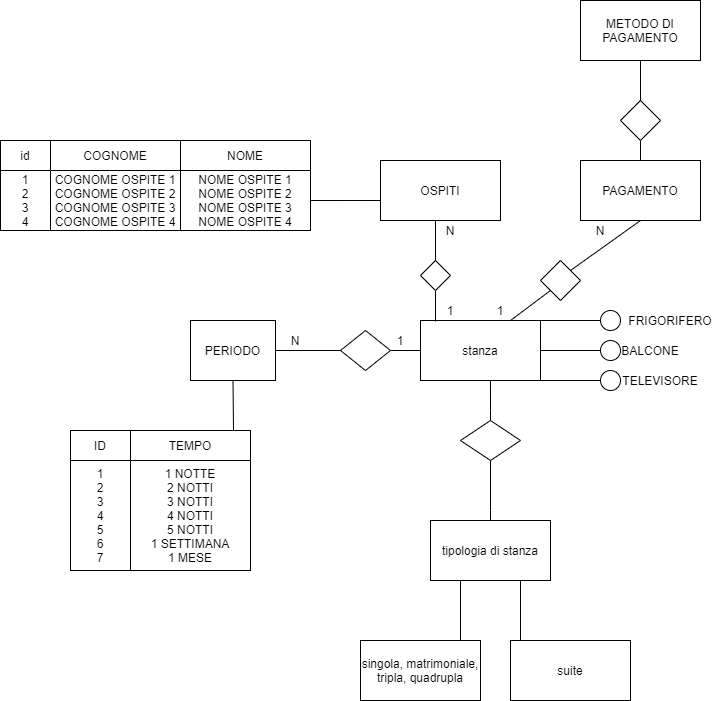

The diagram above was exported from draw.io. Its source (the exported page's mxGraphModel, read from the mxfile embedded in the PNG):
<mxGraphModel dx="868" dy="450" grid="1" gridSize="10" guides="1" tooltips="1" connect="1" arrows="1" fold="1" page="1" pageScale="1" pageWidth="827" pageHeight="1169" math="0" shadow="0">
  <root>
    <mxCell id="WIyWlLk6GJQsqaUBKTNV-0" />
    <mxCell id="WIyWlLk6GJQsqaUBKTNV-1" parent="WIyWlLk6GJQsqaUBKTNV-0" />
    <mxCell id="8E_G1uOVv87xFIxUDJvV-0" value="stanza" style="rounded=0;whiteSpace=wrap;html=1;" parent="WIyWlLk6GJQsqaUBKTNV-1" vertex="1">
      <mxGeometry x="440" y="380" width="120" height="60" as="geometry" />
    </mxCell>
    <mxCell id="8E_G1uOVv87xFIxUDJvV-4" value="" style="endArrow=none;html=1;entryX=0.583;entryY=1;entryDx=0;entryDy=0;entryPerimeter=0;" parent="WIyWlLk6GJQsqaUBKTNV-1" target="8E_G1uOVv87xFIxUDJvV-0" edge="1">
      <mxGeometry width="50" height="50" relative="1" as="geometry">
        <mxPoint x="510" y="480" as="sourcePoint" />
        <mxPoint x="560" y="460" as="targetPoint" />
        <Array as="points">
          <mxPoint x="510" y="470" />
          <mxPoint x="510" y="480" />
        </Array>
      </mxGeometry>
    </mxCell>
    <mxCell id="8E_G1uOVv87xFIxUDJvV-5" value="tipologia di stanza" style="rounded=0;whiteSpace=wrap;html=1;" parent="WIyWlLk6GJQsqaUBKTNV-1" vertex="1">
      <mxGeometry x="450" y="580" width="120" height="60" as="geometry" />
    </mxCell>
    <mxCell id="8E_G1uOVv87xFIxUDJvV-6" value="" style="rhombus;whiteSpace=wrap;html=1;" parent="WIyWlLk6GJQsqaUBKTNV-1" vertex="1">
      <mxGeometry x="480" y="480" width="60" height="40" as="geometry" />
    </mxCell>
    <mxCell id="8E_G1uOVv87xFIxUDJvV-7" value="" style="endArrow=none;html=1;exitX=0.5;exitY=1;exitDx=0;exitDy=0;" parent="WIyWlLk6GJQsqaUBKTNV-1" source="8E_G1uOVv87xFIxUDJvV-6" edge="1">
      <mxGeometry width="50" height="50" relative="1" as="geometry">
        <mxPoint x="510" y="530" as="sourcePoint" />
        <mxPoint x="510" y="580" as="targetPoint" />
        <Array as="points">
          <mxPoint x="510" y="580" />
        </Array>
      </mxGeometry>
    </mxCell>
    <mxCell id="8E_G1uOVv87xFIxUDJvV-12" value="" style="endArrow=none;html=1;" parent="WIyWlLk6GJQsqaUBKTNV-1" edge="1">
      <mxGeometry width="50" height="50" relative="1" as="geometry">
        <mxPoint x="480" y="700" as="sourcePoint" />
        <mxPoint x="480" y="640" as="targetPoint" />
      </mxGeometry>
    </mxCell>
    <mxCell id="8E_G1uOVv87xFIxUDJvV-13" value="" style="endArrow=none;html=1;" parent="WIyWlLk6GJQsqaUBKTNV-1" edge="1">
      <mxGeometry width="50" height="50" relative="1" as="geometry">
        <mxPoint x="540" y="640" as="sourcePoint" />
        <mxPoint x="540" y="700" as="targetPoint" />
        <Array as="points">
          <mxPoint x="540" y="640" />
        </Array>
      </mxGeometry>
    </mxCell>
    <mxCell id="8E_G1uOVv87xFIxUDJvV-15" value="singola, matrimoniale, tripla, quadrupla" style="rounded=0;whiteSpace=wrap;html=1;" parent="WIyWlLk6GJQsqaUBKTNV-1" vertex="1">
      <mxGeometry x="380" y="700" width="120" height="60" as="geometry" />
    </mxCell>
    <mxCell id="8E_G1uOVv87xFIxUDJvV-16" value="suite" style="rounded=0;whiteSpace=wrap;html=1;" parent="WIyWlLk6GJQsqaUBKTNV-1" vertex="1">
      <mxGeometry x="530" y="700" width="120" height="60" as="geometry" />
    </mxCell>
    <mxCell id="8E_G1uOVv87xFIxUDJvV-22" value="" style="endArrow=none;html=1;exitX=0;exitY=0.5;exitDx=0;exitDy=0;" parent="WIyWlLk6GJQsqaUBKTNV-1" source="8E_G1uOVv87xFIxUDJvV-0" target="8E_G1uOVv87xFIxUDJvV-23" edge="1">
      <mxGeometry width="50" height="50" relative="1" as="geometry">
        <mxPoint x="510" y="530" as="sourcePoint" />
        <mxPoint x="370" y="410" as="targetPoint" />
      </mxGeometry>
    </mxCell>
    <mxCell id="8E_G1uOVv87xFIxUDJvV-23" value="" style="rhombus;whiteSpace=wrap;html=1;" parent="WIyWlLk6GJQsqaUBKTNV-1" vertex="1">
      <mxGeometry x="360" y="390" width="50" height="40" as="geometry" />
    </mxCell>
    <mxCell id="8E_G1uOVv87xFIxUDJvV-24" value="" style="endArrow=none;html=1;" parent="WIyWlLk6GJQsqaUBKTNV-1" source="8E_G1uOVv87xFIxUDJvV-23" edge="1">
      <mxGeometry width="50" height="50" relative="1" as="geometry">
        <mxPoint x="510" y="530" as="sourcePoint" />
        <mxPoint x="290" y="410" as="targetPoint" />
      </mxGeometry>
    </mxCell>
    <mxCell id="8E_G1uOVv87xFIxUDJvV-26" value="NOME OSPITE 1&lt;br&gt;NOME OSPITE 2&lt;br&gt;NOME OSPITE 3&lt;br&gt;NOME OSPITE 4" style="rounded=0;whiteSpace=wrap;html=1;" parent="WIyWlLk6GJQsqaUBKTNV-1" vertex="1">
      <mxGeometry x="200" y="230" width="130" height="60" as="geometry" />
    </mxCell>
    <mxCell id="8E_G1uOVv87xFIxUDJvV-27" value="COGNOME OSPITE 1&lt;br&gt;COGNOME OSPITE 2&lt;br&gt;COGNOME OSPITE 3&lt;br&gt;COGNOME OSPITE 4" style="rounded=0;whiteSpace=wrap;html=1;" parent="WIyWlLk6GJQsqaUBKTNV-1" vertex="1">
      <mxGeometry x="70" y="230" width="130" height="60" as="geometry" />
    </mxCell>
    <mxCell id="8E_G1uOVv87xFIxUDJvV-28" value="1&lt;br&gt;2&lt;br&gt;3&lt;br&gt;4" style="rounded=0;whiteSpace=wrap;html=1;" parent="WIyWlLk6GJQsqaUBKTNV-1" vertex="1">
      <mxGeometry x="20" y="230" width="50" height="60" as="geometry" />
    </mxCell>
    <mxCell id="8E_G1uOVv87xFIxUDJvV-29" value="id" style="rounded=0;whiteSpace=wrap;html=1;" parent="WIyWlLk6GJQsqaUBKTNV-1" vertex="1">
      <mxGeometry x="20" y="200" width="50" height="30" as="geometry" />
    </mxCell>
    <mxCell id="8E_G1uOVv87xFIxUDJvV-30" value="COGNOME" style="rounded=0;whiteSpace=wrap;html=1;" parent="WIyWlLk6GJQsqaUBKTNV-1" vertex="1">
      <mxGeometry x="70" y="200" width="130" height="30" as="geometry" />
    </mxCell>
    <mxCell id="8E_G1uOVv87xFIxUDJvV-31" value="NOME" style="rounded=0;whiteSpace=wrap;html=1;" parent="WIyWlLk6GJQsqaUBKTNV-1" vertex="1">
      <mxGeometry x="200" y="200" width="130" height="30" as="geometry" />
    </mxCell>
    <mxCell id="8E_G1uOVv87xFIxUDJvV-38" value="" style="endArrow=none;html=1;exitX=0.125;exitY=0.017;exitDx=0;exitDy=0;exitPerimeter=0;" parent="WIyWlLk6GJQsqaUBKTNV-1" source="8E_G1uOVv87xFIxUDJvV-0" edge="1">
      <mxGeometry width="50" height="50" relative="1" as="geometry">
        <mxPoint x="390" y="360" as="sourcePoint" />
        <mxPoint x="455" y="350" as="targetPoint" />
      </mxGeometry>
    </mxCell>
    <mxCell id="8E_G1uOVv87xFIxUDJvV-39" value="" style="rhombus;whiteSpace=wrap;html=1;" parent="WIyWlLk6GJQsqaUBKTNV-1" vertex="1">
      <mxGeometry x="440" y="320" width="30" height="30" as="geometry" />
    </mxCell>
    <mxCell id="8E_G1uOVv87xFIxUDJvV-40" value="" style="endArrow=none;html=1;entryX=0.5;entryY=0;entryDx=0;entryDy=0;" parent="WIyWlLk6GJQsqaUBKTNV-1" target="8E_G1uOVv87xFIxUDJvV-39" edge="1">
      <mxGeometry width="50" height="50" relative="1" as="geometry">
        <mxPoint x="455" y="280" as="sourcePoint" />
        <mxPoint x="440" y="310" as="targetPoint" />
      </mxGeometry>
    </mxCell>
    <mxCell id="8E_G1uOVv87xFIxUDJvV-41" value="PERIODO" style="rounded=0;whiteSpace=wrap;html=1;" parent="WIyWlLk6GJQsqaUBKTNV-1" vertex="1">
      <mxGeometry x="210" y="380" width="85" height="60" as="geometry" />
    </mxCell>
    <mxCell id="8E_G1uOVv87xFIxUDJvV-42" value="OSPITI" style="rounded=0;whiteSpace=wrap;html=1;" parent="WIyWlLk6GJQsqaUBKTNV-1" vertex="1">
      <mxGeometry x="400" y="220" width="120" height="60" as="geometry" />
    </mxCell>
    <mxCell id="8E_G1uOVv87xFIxUDJvV-43" value="" style="endArrow=none;html=1;exitX=1;exitY=0.5;exitDx=0;exitDy=0;entryX=0;entryY=0.667;entryDx=0;entryDy=0;entryPerimeter=0;" parent="WIyWlLk6GJQsqaUBKTNV-1" source="8E_G1uOVv87xFIxUDJvV-26" target="8E_G1uOVv87xFIxUDJvV-42" edge="1">
      <mxGeometry width="50" height="50" relative="1" as="geometry">
        <mxPoint x="390" y="370" as="sourcePoint" />
        <mxPoint x="390" y="260" as="targetPoint" />
      </mxGeometry>
    </mxCell>
    <mxCell id="8E_G1uOVv87xFIxUDJvV-45" value="" style="endArrow=none;html=1;entryX=0.5;entryY=1;entryDx=0;entryDy=0;" parent="WIyWlLk6GJQsqaUBKTNV-1" target="8E_G1uOVv87xFIxUDJvV-41" edge="1">
      <mxGeometry width="50" height="50" relative="1" as="geometry">
        <mxPoint x="253" y="490" as="sourcePoint" />
        <mxPoint x="440" y="420" as="targetPoint" />
      </mxGeometry>
    </mxCell>
    <mxCell id="8E_G1uOVv87xFIxUDJvV-46" value="ID" style="rounded=0;whiteSpace=wrap;html=1;" parent="WIyWlLk6GJQsqaUBKTNV-1" vertex="1">
      <mxGeometry x="90" y="490" width="60" height="30" as="geometry" />
    </mxCell>
    <mxCell id="8E_G1uOVv87xFIxUDJvV-47" value="TEMPO" style="rounded=0;whiteSpace=wrap;html=1;" parent="WIyWlLk6GJQsqaUBKTNV-1" vertex="1">
      <mxGeometry x="150" y="490" width="120" height="30" as="geometry" />
    </mxCell>
    <mxCell id="8E_G1uOVv87xFIxUDJvV-48" value="1 NOTTE&lt;br&gt;2 NOTTI&lt;br&gt;3 NOTTI&lt;br&gt;4 NOTTI&lt;br&gt;5 NOTTI&lt;br&gt;1 SETTIMANA&lt;br&gt;1 MESE" style="rounded=0;whiteSpace=wrap;html=1;" parent="WIyWlLk6GJQsqaUBKTNV-1" vertex="1">
      <mxGeometry x="150" y="520" width="120" height="110" as="geometry" />
    </mxCell>
    <mxCell id="8E_G1uOVv87xFIxUDJvV-49" value="1&lt;br&gt;2&lt;br&gt;3&lt;br&gt;4&lt;br&gt;5&lt;br&gt;6&lt;br&gt;7" style="rounded=0;whiteSpace=wrap;html=1;" parent="WIyWlLk6GJQsqaUBKTNV-1" vertex="1">
      <mxGeometry x="90" y="520" width="60" height="110" as="geometry" />
    </mxCell>
    <mxCell id="8E_G1uOVv87xFIxUDJvV-51" value="" style="endArrow=none;html=1;entryX=1;entryY=0;entryDx=0;entryDy=0;" parent="WIyWlLk6GJQsqaUBKTNV-1" source="8E_G1uOVv87xFIxUDJvV-55" target="8E_G1uOVv87xFIxUDJvV-0" edge="1">
      <mxGeometry width="50" height="50" relative="1" as="geometry">
        <mxPoint x="620" y="395" as="sourcePoint" />
        <mxPoint x="440" y="320" as="targetPoint" />
        <Array as="points" />
      </mxGeometry>
    </mxCell>
    <mxCell id="8E_G1uOVv87xFIxUDJvV-52" value="" style="endArrow=none;html=1;entryX=1;entryY=0.5;entryDx=0;entryDy=0;" parent="WIyWlLk6GJQsqaUBKTNV-1" target="8E_G1uOVv87xFIxUDJvV-0" edge="1">
      <mxGeometry width="50" height="50" relative="1" as="geometry">
        <mxPoint x="620" y="410" as="sourcePoint" />
        <mxPoint x="440" y="320" as="targetPoint" />
      </mxGeometry>
    </mxCell>
    <mxCell id="8E_G1uOVv87xFIxUDJvV-54" value="" style="endArrow=none;html=1;entryX=1;entryY=1;entryDx=0;entryDy=0;" parent="WIyWlLk6GJQsqaUBKTNV-1" target="8E_G1uOVv87xFIxUDJvV-0" edge="1">
      <mxGeometry width="50" height="50" relative="1" as="geometry">
        <mxPoint x="620" y="440" as="sourcePoint" />
        <mxPoint x="440" y="320" as="targetPoint" />
      </mxGeometry>
    </mxCell>
    <mxCell id="8E_G1uOVv87xFIxUDJvV-55" value="" style="ellipse;whiteSpace=wrap;html=1;aspect=fixed;" parent="WIyWlLk6GJQsqaUBKTNV-1" vertex="1">
      <mxGeometry x="620" y="370" width="20" height="20" as="geometry" />
    </mxCell>
    <mxCell id="8E_G1uOVv87xFIxUDJvV-58" value="" style="ellipse;whiteSpace=wrap;html=1;aspect=fixed;" parent="WIyWlLk6GJQsqaUBKTNV-1" vertex="1">
      <mxGeometry x="620" y="400" width="20" height="20" as="geometry" />
    </mxCell>
    <mxCell id="8E_G1uOVv87xFIxUDJvV-59" value="" style="ellipse;whiteSpace=wrap;html=1;aspect=fixed;" parent="WIyWlLk6GJQsqaUBKTNV-1" vertex="1">
      <mxGeometry x="620" y="430" width="20" height="20" as="geometry" />
    </mxCell>
    <mxCell id="8E_G1uOVv87xFIxUDJvV-60" value="FRIGORIFERO" style="text;html=1;strokeColor=none;fillColor=none;align=center;verticalAlign=middle;whiteSpace=wrap;rounded=0;" parent="WIyWlLk6GJQsqaUBKTNV-1" vertex="1">
      <mxGeometry x="670" y="370" width="40" height="20" as="geometry" />
    </mxCell>
    <mxCell id="8E_G1uOVv87xFIxUDJvV-62" value="BALCONE" style="text;html=1;strokeColor=none;fillColor=none;align=center;verticalAlign=middle;whiteSpace=wrap;rounded=0;" parent="WIyWlLk6GJQsqaUBKTNV-1" vertex="1">
      <mxGeometry x="650" y="400" width="40" height="20" as="geometry" />
    </mxCell>
    <mxCell id="8E_G1uOVv87xFIxUDJvV-63" value="TELEVISORE" style="text;html=1;strokeColor=none;fillColor=none;align=center;verticalAlign=middle;whiteSpace=wrap;rounded=0;" parent="WIyWlLk6GJQsqaUBKTNV-1" vertex="1">
      <mxGeometry x="660" y="430" width="40" height="20" as="geometry" />
    </mxCell>
    <mxCell id="8E_G1uOVv87xFIxUDJvV-67" value="PAGAMENTO" style="rounded=0;whiteSpace=wrap;html=1;" parent="WIyWlLk6GJQsqaUBKTNV-1" vertex="1">
      <mxGeometry x="600" y="220" width="120" height="60" as="geometry" />
    </mxCell>
    <mxCell id="8E_G1uOVv87xFIxUDJvV-69" value="" style="endArrow=none;html=1;" parent="WIyWlLk6GJQsqaUBKTNV-1" source="8E_G1uOVv87xFIxUDJvV-80" edge="1">
      <mxGeometry width="50" height="50" relative="1" as="geometry">
        <mxPoint x="570" y="350" as="sourcePoint" />
        <mxPoint x="520" y="380" as="targetPoint" />
      </mxGeometry>
    </mxCell>
    <mxCell id="8E_G1uOVv87xFIxUDJvV-70" value="" style="rhombus;whiteSpace=wrap;html=1;" parent="WIyWlLk6GJQsqaUBKTNV-1" vertex="1">
      <mxGeometry x="560" y="320" width="40" height="40" as="geometry" />
    </mxCell>
    <mxCell id="8E_G1uOVv87xFIxUDJvV-71" value="" style="endArrow=none;html=1;entryX=0.5;entryY=1;entryDx=0;entryDy=0;exitX=1;exitY=0;exitDx=0;exitDy=0;" parent="WIyWlLk6GJQsqaUBKTNV-1" source="8E_G1uOVv87xFIxUDJvV-70" target="8E_G1uOVv87xFIxUDJvV-67" edge="1">
      <mxGeometry width="50" height="50" relative="1" as="geometry">
        <mxPoint x="390" y="470" as="sourcePoint" />
        <mxPoint x="440" y="420" as="targetPoint" />
      </mxGeometry>
    </mxCell>
    <mxCell id="8E_G1uOVv87xFIxUDJvV-73" value="METODO DI PAGAMENTO" style="rounded=0;whiteSpace=wrap;html=1;" parent="WIyWlLk6GJQsqaUBKTNV-1" vertex="1">
      <mxGeometry x="600" y="60" width="120" height="60" as="geometry" />
    </mxCell>
    <mxCell id="8E_G1uOVv87xFIxUDJvV-74" value="" style="endArrow=none;html=1;" parent="WIyWlLk6GJQsqaUBKTNV-1" source="8E_G1uOVv87xFIxUDJvV-67" target="8E_G1uOVv87xFIxUDJvV-75" edge="1">
      <mxGeometry width="50" height="50" relative="1" as="geometry">
        <mxPoint x="390" y="270" as="sourcePoint" />
        <mxPoint x="660" y="190" as="targetPoint" />
      </mxGeometry>
    </mxCell>
    <mxCell id="8E_G1uOVv87xFIxUDJvV-75" value="" style="rhombus;whiteSpace=wrap;html=1;" parent="WIyWlLk6GJQsqaUBKTNV-1" vertex="1">
      <mxGeometry x="640" y="160" width="40" height="40" as="geometry" />
    </mxCell>
    <mxCell id="8E_G1uOVv87xFIxUDJvV-77" value="" style="endArrow=none;html=1;entryX=0.5;entryY=1;entryDx=0;entryDy=0;exitX=0.5;exitY=0;exitDx=0;exitDy=0;" parent="WIyWlLk6GJQsqaUBKTNV-1" source="8E_G1uOVv87xFIxUDJvV-75" target="8E_G1uOVv87xFIxUDJvV-73" edge="1">
      <mxGeometry width="50" height="50" relative="1" as="geometry">
        <mxPoint x="390" y="270" as="sourcePoint" />
        <mxPoint x="440" y="220" as="targetPoint" />
      </mxGeometry>
    </mxCell>
    <mxCell id="8E_G1uOVv87xFIxUDJvV-78" value="1" style="text;html=1;strokeColor=none;fillColor=none;align=center;verticalAlign=middle;whiteSpace=wrap;rounded=0;" parent="WIyWlLk6GJQsqaUBKTNV-1" vertex="1">
      <mxGeometry x="450" y="360" width="40" height="20" as="geometry" />
    </mxCell>
    <mxCell id="8E_G1uOVv87xFIxUDJvV-79" value="N" style="text;html=1;strokeColor=none;fillColor=none;align=center;verticalAlign=middle;whiteSpace=wrap;rounded=0;" parent="WIyWlLk6GJQsqaUBKTNV-1" vertex="1">
      <mxGeometry x="450" y="280" width="40" height="20" as="geometry" />
    </mxCell>
    <mxCell id="8E_G1uOVv87xFIxUDJvV-80" value="1" style="text;html=1;strokeColor=none;fillColor=none;align=center;verticalAlign=middle;whiteSpace=wrap;rounded=0;" parent="WIyWlLk6GJQsqaUBKTNV-1" vertex="1">
      <mxGeometry x="500" y="360" width="40" height="20" as="geometry" />
    </mxCell>
    <mxCell id="8E_G1uOVv87xFIxUDJvV-81" value="" style="endArrow=none;html=1;entryX=0.75;entryY=1;entryDx=0;entryDy=0;" parent="WIyWlLk6GJQsqaUBKTNV-1" target="8E_G1uOVv87xFIxUDJvV-80" edge="1">
      <mxGeometry width="50" height="50" relative="1" as="geometry">
        <mxPoint x="570" y="350" as="sourcePoint" />
        <mxPoint x="520" y="380" as="targetPoint" />
      </mxGeometry>
    </mxCell>
    <mxCell id="8E_G1uOVv87xFIxUDJvV-82" value="N" style="text;html=1;strokeColor=none;fillColor=none;align=center;verticalAlign=middle;whiteSpace=wrap;rounded=0;" parent="WIyWlLk6GJQsqaUBKTNV-1" vertex="1">
      <mxGeometry x="600" y="280" width="40" height="20" as="geometry" />
    </mxCell>
    <mxCell id="8E_G1uOVv87xFIxUDJvV-83" value="1" style="text;html=1;strokeColor=none;fillColor=none;align=center;verticalAlign=middle;whiteSpace=wrap;rounded=0;" parent="WIyWlLk6GJQsqaUBKTNV-1" vertex="1">
      <mxGeometry x="400" y="390" width="40" height="20" as="geometry" />
    </mxCell>
    <mxCell id="8E_G1uOVv87xFIxUDJvV-84" value="N" style="text;html=1;strokeColor=none;fillColor=none;align=center;verticalAlign=middle;whiteSpace=wrap;rounded=0;" parent="WIyWlLk6GJQsqaUBKTNV-1" vertex="1">
      <mxGeometry x="295" y="390" width="40" height="20" as="geometry" />
    </mxCell>
  </root>
</mxGraphModel>